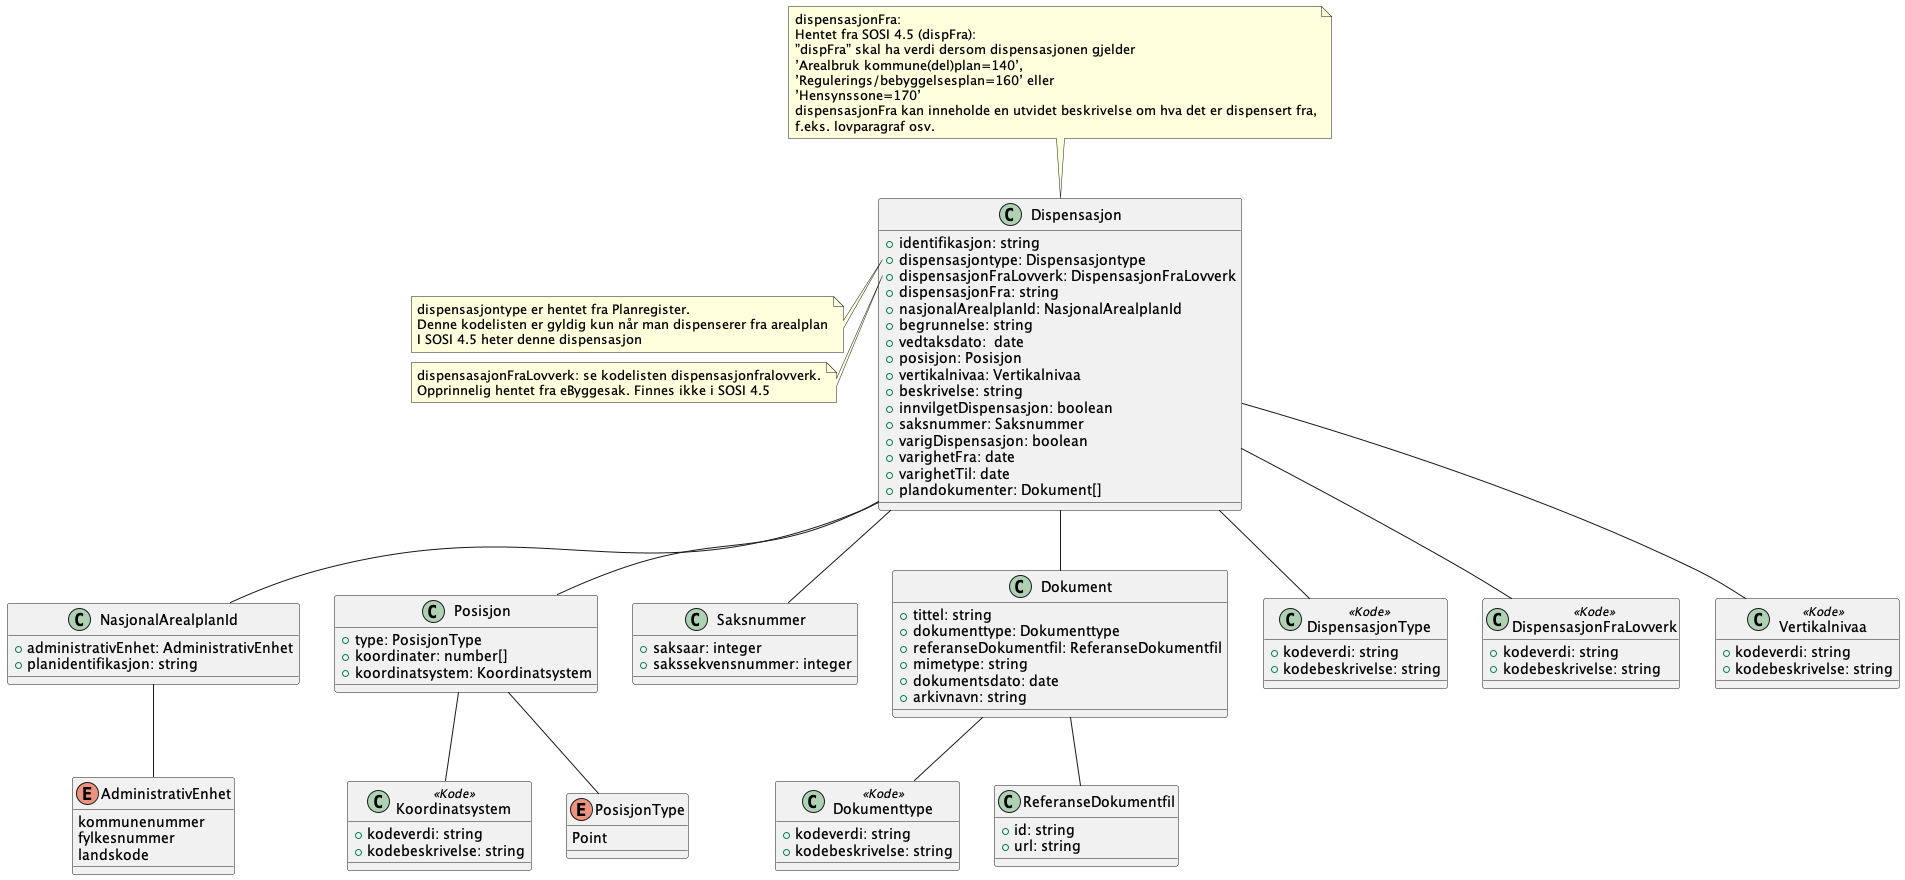

The diagram above was rendered by PlantUML. Its source (embedded in the PNG):
@startuml
!include ./../no.ks.fiks.plan.v2.felles.nasjonalarealplanid/nasjonalarealplanid.pu
!include ./../no.ks.fiks.plan.v2.felles.posisjon/posisjon.pu
!include ./../no.ks.fiks.plan.v2.felles.saksnummer/saksnummer.pu
!include ./../no.ks.fiks.plan.v2.felles.dokument/dokument.pu

class Dispensasjon {
    +identifikasjon: string
    +dispensasjontype: Dispensasjontype
    +dispensasjonFraLovverk: DispensasjonFraLovverk
    +dispensasjonFra: string
    +nasjonalArealplanId: NasjonalArealplanId
    +begrunnelse: string
    +vedtaksdato:  date
    +posisjon: Posisjon
    +vertikalnivaa: Vertikalnivaa
    +beskrivelse: string
    +innvilgetDispensasjon: boolean
    +saksnummer: Saksnummer
    +varigDispensasjon: boolean
    +varighetFra: date
    +varighetTil: date
    +plandokumenter: Dokument[]
}

note left of Dispensasjon::dispensasjontype
    dispensasjontype er hentet fra Planregister.
    Denne kodelisten er gyldig kun når man dispenserer fra arealplan
    I SOSI 4.5 heter denne dispensasjon
end note 

note left of Dispensasjon::dispensasjonFraLovverk 
    dispensasajonFraLovverk: se kodelisten dispensasjonfralovverk.
    Opprinnelig hentet fra eByggesak. Finnes ikke i SOSI 4.5
end note

note top of Dispensasjon
    dispensasjonFra:
    Hentet fra SOSI 4.5 (dispFra):
    ”dispFra” skal ha verdi dersom dispensasjonen gjelder
    ’Arealbruk kommune(del)plan=140’,
    ’Regulerings/bebyggelsesplan=160’ eller
    ’Hensynssone=170’
    dispensasjonFra kan inneholde en utvidet beskrivelse om hva det er dispensert fra,
    f.eks. lovparagraf osv.
end note

Dispensasjon -- DispensasjonType
Dispensasjon -- DispensasjonFraLovverk
Dispensasjon -- Vertikalnivaa
Dispensasjon -- NasjonalArealplanId
Dispensasjon -- Posisjon
Dispensasjon -- Saksnummer
Dispensasjon -- Dokument

class DispensasjonType <<Kode>> {
    +kodeverdi: string
    +kodebeskrivelse: string
}

class DispensasjonFraLovverk <<Kode>> {
    +kodeverdi: string
    +kodebeskrivelse: string
}

class Vertikalnivaa <<Kode>> {
    +kodeverdi: string
    +kodebeskrivelse: string
}

@enduml